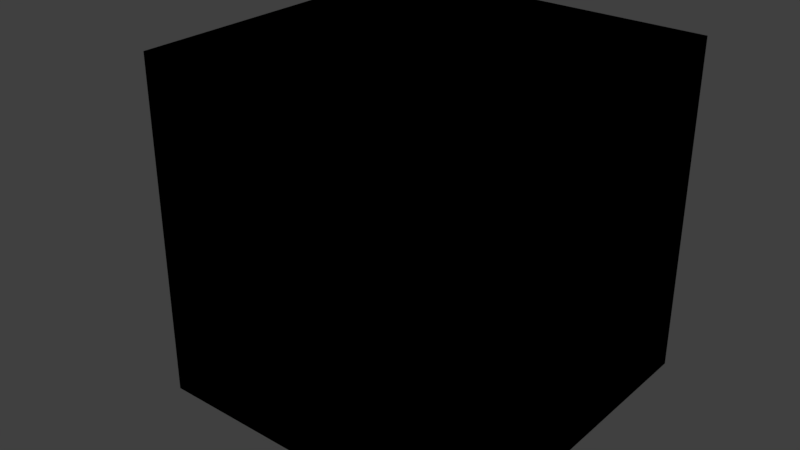 # Source: F1.blend  (saved by Blender 2.78.0; exported with 4.5.12 LTS)
import bpy
from mathutils import Matrix  # noqa: F401  (used for matrix-valued properties, if any)

bpy.ops.wm.read_factory_settings(use_empty=True)
scene = bpy.context.scene
scene.name = 'Scene'

# ---- collections
col_collection_1 = bpy.data.collections.new('Collection 1'); scene.collection.children.link(col_collection_1)

# ---- materials (node trees are filled in below, after node groups)
mat_black = bpy.data.materials.new('Black')
mat_black.alpha_threshold = 0.0
mat_black.use_transparent_shadow = False
mat_black.diffuse_color = (0.0, 0.0, 0.0, 1.0)
mat_black.roughness = 0.5
mat_glass = bpy.data.materials.new('Glass')
mat_glass.alpha_threshold = 0.0
mat_glass.use_transparent_shadow = False
mat_glass.roughness = 0.5

# ---- material node trees

# ---- world
world_world = bpy.data.worlds.new('World'); scene.world = world_world
world_world.color = (0.05088, 0.05088, 0.05088)
world_world.use_sun_shadow = False
world_world.sun_shadow_jitter_overblur = 0.0
world_world.cycles.sampling_method = 'MANUAL'

# ---- lights
light_point = bpy.data.lights.new('Point', 'POINT')
light_point.transmission_factor = 0.0
light_point.energy = 100.0
light_point.shadow_buffer_clip_start = 0.5
light_point.shadow_soft_size = 0.1
light_point.shadow_maximum_resolution = 0.006
light_point.use_absolute_resolution = True

# ---- meshes
me_cylinder_002 = bpy.data.meshes.new('Cylinder.002')
me_cylinder_002.from_pydata([(-6.939, -49.72, 5.87), (-0.9924, -49.72, 5.87), (1.981, -49.72, 0.72), (-0.9924, -49.72, -4.43), (-6.939, -49.72, -4.43), (-9.912, -49.72, 0.72), (-9.566, -49.72, 0.72), (-6.766, -49.72, -4.13), (-1.166, -49.72, -4.13), (1.635, -49.72, 0.72), (-1.166, -49.72, 5.57), (-6.766, -49.72, 5.57), (46.48, -49.72, 51.02), (-54.42, -49.72, 51.02), (46.48, -49.72, -49.58), (-54.42, -49.72, -49.58), (45.88, -49.42, -48.98), (-53.82, -49.42, -48.98), (46.48, -49.72, 0.72), (-9.912, -49.42, 0.72), (-6.939, -49.42, 5.87), (-0.9924, -49.42, 5.87), (1.981, -49.42, 0.72), (-0.9924, -49.42, -4.43), (-6.939, -49.42, -4.43), (-6.766, -49.42, -4.13), (-9.566, -49.42, 0.72), (-1.166, -49.42, -4.13), (1.635, -49.42, 0.72), (-1.166, -49.42, 5.57), (-6.766, -49.42, 5.57), (-53.82, -49.42, 50.42), (45.88, -49.42, 50.42), (45.88, -49.42, 0.72), (-54.42, 50.58, 51.02), (46.48, 50.58, 51.02), (-54.42, 50.58, -49.58), (46.48, 50.58, -49.58), (-53.82, 50.28, -48.98), (45.88, 50.28, -48.98), (45.88, 50.28, 50.42), (-53.82, 50.28, 50.42), (-54.27, 3.405, 5.87), (-54.27, -2.541, 5.87), (-54.27, -5.515, 0.72), (-54.27, -2.541, -4.43), (-54.27, 3.405, -4.43), (-54.27, 6.379, 0.72), (-54.27, 6.032, 0.72), (-54.27, 3.232, -4.13), (-54.27, -2.368, -4.13), (-54.27, -5.168, 0.72), (-54.27, -2.368, 5.57), (-54.27, 3.232, 5.57), (-53.97, 6.379, 0.72), (-53.97, 3.405, 5.87), (-53.97, -2.541, 5.87), (-53.97, -5.515, 0.72), (-53.97, -2.541, -4.43), (-53.97, 3.405, -4.43), (-53.97, 3.232, -4.13), (-53.97, 6.032, 0.72), (-53.97, -2.368, -4.13), (-53.97, -5.168, 0.72), (-53.97, -2.368, 5.57), (-53.97, 3.232, 5.57), (46.33, -2.541, 5.87), (46.33, 3.405, 5.87), (46.33, 6.379, 0.72), (46.33, 3.405, -4.43), (46.33, -2.541, -4.43), (46.33, -5.515, 0.72), (46.33, -5.168, 0.72), (46.33, -2.368, -4.13), (46.33, 3.232, -4.13), (46.33, 6.032, 0.72), (46.33, 3.232, 5.57), (46.33, -2.368, 5.57), (46.03, -5.515, 0.72), (46.03, -2.541, 5.87), (46.03, 3.405, 5.87), (46.03, 6.379, 0.72), (46.03, 3.405, -4.43), (46.03, -2.541, -4.43), (46.03, -2.368, -4.13), (46.03, -5.168, 0.72), (46.03, 3.232, -4.13), (46.03, 6.032, 0.72), (46.03, 3.232, 5.57), (46.03, -2.368, 5.57), (-54.42, -49.72, 0.72), (-53.82, -49.42, 0.72), (45.88, 50.28, 0.72), (46.48, 50.58, 0.72), (-54.42, 50.58, 0.72), (-53.82, 50.28, 0.72)], [(57, 62), (38, 60)], [(13, 0, 1, 12), (2, 3, 23, 22), (16, 83, 82, 39), (0, 1, 21, 20), (8, 9, 28, 27), (1, 2, 22, 21), (11, 6, 26, 30), (4, 5, 19, 24), (21, 29, 30, 20), (22, 28, 29, 21), (23, 27, 28, 22), (24, 25, 27, 23), (19, 26, 25, 24), (20, 30, 26, 19), (9, 10, 29, 28), (6, 7, 25, 26), (3, 4, 24, 23), (10, 11, 30, 29), (5, 0, 20, 19), (7, 8, 27, 25), (54, 95, 41, 55), (14, 3, 4, 15), (56, 31, 91, 57), (59, 38, 95, 54), (18, 71, 66, 12), (43, 44, 90, 13), (21, 20, 31, 32), (66, 67, 35, 12), (81, 92, 39, 82), (24, 23, 16, 17), (83, 16, 33, 78), (38, 39, 92, 95), (4, 5, 90, 15), (32, 31, 41, 40), (57, 91, 17, 58), (17, 16, 39, 38), (94, 47, 42, 34), (1, 2, 18, 12), (14, 15, 36, 37), (90, 44, 45, 15), (24, 17, 91, 19), (12, 35, 34, 13), (36, 94, 93, 37), (55, 41, 31, 56), (44, 45, 58, 57), (42, 43, 56, 55), (50, 51, 63, 62), (43, 44, 57, 56), (53, 48, 61, 65), (46, 47, 54, 59), (56, 64, 65, 55), (57, 63, 64, 56), (58, 62, 63, 57), (59, 60, 62, 58), (54, 61, 60, 59), (55, 65, 61, 54), (51, 52, 64, 63), (48, 49, 60, 61), (45, 46, 59, 58), (52, 53, 65, 64), (47, 42, 55, 54), (49, 50, 62, 60), (51, 50, 45, 44), (52, 51, 44, 43), (53, 52, 43, 42), (48, 53, 42, 47), (49, 48, 47, 46), (50, 49, 46, 45), (68, 69, 82, 81), (66, 67, 80, 79), (74, 75, 87, 86), (67, 68, 81, 80), (77, 72, 85, 89), (70, 71, 78, 83), (80, 88, 89, 79), (81, 87, 88, 80), (82, 86, 87, 81), (83, 84, 86, 82), (78, 85, 84, 83), (79, 89, 85, 78), (75, 76, 88, 87), (72, 73, 84, 85), (69, 70, 83, 82), (76, 77, 89, 88), (71, 66, 79, 78), (73, 74, 86, 84), (75, 74, 69, 68), (76, 75, 68, 67), (77, 76, 67, 66), (72, 77, 66, 71), (73, 72, 71, 70), (74, 73, 70, 69), (43, 13, 34, 42), (5, 0, 13, 90), (21, 32, 33, 22), (35, 93, 94, 34), (15, 45, 46, 36), (19, 91, 31, 20), (36, 46, 47, 94), (2, 3, 14, 18), (67, 68, 93, 35), (79, 32, 40, 80), (78, 33, 32, 79), (92, 81, 80, 40), (40, 41, 95, 92), (14, 70, 71, 18), (70, 14, 37, 69), (68, 69, 37, 93), (22, 33, 16, 23), (58, 17, 38, 59)])
me_cylinder_002.materials.append(mat_black)
me_cylinder_002.use_remesh_preserve_volume = False
me_cylinder_002.use_remesh_preserve_attributes = False
me_cylinder_002.use_mirror_vertex_groups = False
me_cylinder_002.update()
me_cylinder_001 = bpy.data.meshes.new('Cylinder.001')
me_cylinder_001.from_pydata([(1.981, -65.02, 0.72), (1.981, -64.72, 0.72), (-0.9924, -65.02, 5.87), (-0.9924, -64.72, 5.87), (-6.939, -65.02, 5.87), (-6.939, -64.72, 5.87), (-9.912, -65.02, 0.72), (-9.912, -64.72, 0.72), (-6.939, -65.02, -4.43), (-6.939, -64.72, -4.43), (-0.9924, -65.02, -4.43), (-0.9924, -64.72, -4.43)], [], [(0, 1, 3, 2), (2, 3, 5, 4), (4, 5, 7, 6), (6, 7, 9, 8), (3, 1, 11, 9, 7, 5), (8, 9, 11, 10), (10, 11, 1, 0), (0, 2, 4, 6, 8, 10)])
me_cylinder_001.materials.append(mat_black)
me_cylinder_001.use_remesh_preserve_volume = False
me_cylinder_001.use_remesh_preserve_attributes = False
me_cylinder_001.use_mirror_vertex_groups = False
me_cylinder_001.update()
me_cylinder = bpy.data.meshes.new('Cylinder')
me_cylinder.from_pydata([(-6.939, -64.72, 5.87), (-0.9924, -64.72, 5.87), (1.981, -64.72, 0.72), (-0.9924, -64.72, -4.43), (-6.939, -64.72, -4.43), (-9.912, -64.72, 0.72), (-9.566, -64.72, 0.72), (-6.766, -64.72, -4.13), (-1.166, -64.72, -4.13), (1.635, -64.72, 0.72), (-1.166, -64.72, 5.57), (-6.766, -64.72, 5.57), (-6.939, -49.72, 5.87), (-0.9924, -49.72, 5.87), (1.981, -49.72, 0.72), (-0.9924, -49.72, -4.43), (-6.939, -49.72, -4.43), (-9.912, -49.72, 0.72), (-9.566, -49.72, 0.72), (-6.766, -49.72, -4.13), (-1.166, -49.72, -4.13), (1.635, -49.72, 0.72), (-1.166, -49.72, 5.57), (-6.766, -49.72, 5.57)], [], [(1, 0, 11, 10), (2, 1, 10, 9), (3, 2, 9, 8), (4, 3, 8, 7), (5, 4, 7, 6), (0, 5, 6, 11), (4, 5, 17, 16), (23, 11, 6, 18), (1, 2, 14, 13), (0, 1, 13, 12), (2, 3, 15, 14), (6, 7, 19, 18), (3, 4, 16, 15), (9, 10, 22, 21), (5, 0, 12, 17), (10, 11, 23, 22), (8, 9, 21, 20), (7, 8, 20, 19)])
_uv = me_cylinder.uv_layers.new(name='UVMap')
_uv.uv.foreach_set('vector', [0.8425, 0.8964, 0.685, 0.7973, 0.6942, 0.7916, 0.8425, 0.8849, 1.0, 0.7973, 0.8425, 0.8964, 0.8425, 0.8849, 0.9908, 0.7916, 1.0, 0.5991, 1.0, 0.7973, 0.9908, 0.7916, 0.9908, 0.6049, 0.8425, 0.5, 1.0, 0.5991, 0.9908, 0.6049, 0.8425, 0.5115, 0.685, 0.5991, 0.8425, 0.5, 0.8425, 0.5115, 0.6942, 0.6049, 0.685, 0.7973, 0.685, 0.5991, 0.6942, 0.6049, 0.6942, 0.7916, 0.2728, 0.5, 0.09093, 0.5, 0.09092, 1.272e-07, 0.2728, 1.272e-07, 1.75e-07, 1.0, 0.0, 0.5, 0.08563, 0.5, 0.08563, 1.0, 0.4546, 0.0, 0.6365, 0.0, 0.6365, 0.5, 0.4546, 0.5, 0.3637, 0.0, 0.4546, 0.0, 0.4546, 0.5, 0.3637, 0.5, 0.6365, 0.0, 0.7274, 0.0, 0.7274, 0.5, 0.6365, 0.5, 0.08563, 0.5, 0.2569, 0.5, 0.2569, 1.0, 0.08563, 1.0, 0.3637, 0.5, 0.2728, 0.5, 0.2728, 1.272e-07, 0.3637, 0.0, 0.5994, 1.0, 0.4281, 1.0, 0.4281, 0.5, 0.5994, 0.5, 0.09093, 0.5, 1.312e-07, 0.5, 0.0, 2.543e-07, 0.09092, 1.272e-07, 0.4281, 1.0, 0.3425, 1.0, 0.3425, 0.5, 0.4281, 0.5, 0.685, 1.0, 0.5994, 1.0, 0.5994, 0.5, 0.685, 0.5, 0.2569, 0.5, 0.3425, 0.5, 0.3425, 1.0, 0.2569, 1.0])
me_cylinder.materials.append(mat_black)
me_cylinder.use_remesh_preserve_volume = False
me_cylinder.use_remesh_preserve_attributes = False
me_cylinder.use_mirror_vertex_groups = False
me_cylinder.update()
me_cube = bpy.data.meshes.new('Cube')
me_cube.from_pydata([(5.947, -49.85, 0.0), (2.973, -49.85, 5.15), (-2.973, -49.85, 5.15), (-5.947, -49.85, 0.0), (-2.973, -49.85, -5.15), (2.973, -49.85, -5.15), (5.6, -49.85, 0.0), (2.8, -49.85, 4.85), (-2.8, -49.85, 4.85), (-5.6, -49.85, 0.0), (-2.8, -49.85, -4.85), (2.8, -49.85, -4.85), (-11.89, 0.0, -5.15), (-11.89, 0.0, 5.15), (-5.947, 10.3, -5.15), (-5.947, 10.3, 5.15), (5.947, 10.3, -5.15), (5.947, 10.3, 5.15), (11.89, 0.0, -5.15), (11.89, 0.0, 5.15), (5.947, -10.3, -5.15), (5.947, -10.3, 5.15), (-5.947, -10.3, -5.15), (-5.947, -10.3, 5.15), (5.947, -10.3, 0.0), (2.973, -10.3, 5.15), (-2.973, -10.3, 5.15), (-5.947, -10.3, 0.0), (-2.973, -10.3, -5.15), (2.973, -10.3, -5.15), (5.6, -10.3, 0.0), (2.8, -10.3, 4.85), (-2.8, -10.3, 4.85), (-5.6, -10.3, 0.0), (-2.8, -10.3, -4.85), (2.8, -10.3, -4.85), (5.774, -10.0, 4.85), (5.774, -10.0, -4.85), (11.55, 0.0, 4.85), (11.55, 0.0, -4.85), (5.774, 10.0, 4.85), (5.774, 10.0, -4.85), (-5.774, 10.0, 4.85), (-5.774, 10.0, -4.85), (-11.55, 0.0, 4.85), (-11.55, 0.0, -4.85), (5.774, -10.0, 0.0), (-5.774, -10.0, 0.0), (2.8, -10.0, 4.85), (5.6, -10.0, 0.0), (-2.8, -10.0, 4.85), (-5.6, -10.0, 0.0), (-2.8, -10.0, -4.85), (2.8, -10.0, -4.85), (-5.774, -10.0, -4.85), (-5.774, -10.0, 4.85)], [], [(2, 3, 9, 8), (1, 2, 8, 7), (0, 1, 7, 6), (5, 0, 6, 11), (4, 5, 11, 10), (3, 4, 10, 9), (12, 13, 15, 14), (14, 15, 17, 16), (16, 17, 19, 18), (18, 19, 21, 24, 20), (21, 25, 24), (22, 27, 23, 13, 12), (12, 14, 16, 18, 20, 22), (34, 35, 53, 52), (30, 31, 48, 49), (33, 34, 52, 51), (51, 52, 54, 47), (6, 7, 31, 30), (4, 3, 27, 28), (10, 11, 35, 34), (1, 0, 24, 25), (7, 8, 32, 31), (5, 4, 28, 29), (11, 6, 30, 35), (2, 1, 25, 26), (8, 9, 33, 32), (0, 5, 29, 24), (3, 2, 26, 27), (9, 10, 34, 33), (43, 41, 40, 42), (45, 43, 42, 44), (23, 27, 26), (22, 28, 27), (29, 20, 24), (17, 15, 13, 23, 26, 25, 21, 19), (49, 48, 36, 46, 37, 53), (46, 37, 53, 49), (47, 55, 50, 51), (51, 50, 55, 47, 54, 52), (36, 46, 49, 48), (31, 32, 50, 48), (36, 48, 50, 55, 44, 42, 40, 38), (35, 30, 49, 53), (32, 33, 51, 50), (41, 39, 38, 40), (39, 37, 46, 36, 38), (43, 45, 54, 52, 53, 37, 39, 41), (54, 45, 44, 55, 47)])
me_cube.materials.append(mat_glass)
me_cube.use_remesh_preserve_volume = False
me_cube.use_remesh_preserve_attributes = False
me_cube.use_mirror_vertex_groups = False
me_cube.update()

# ---- objects
ob_voodoo_room = bpy.data.objects.new('Voodoo Room', None)
ob_voodoo_cube = bpy.data.objects.new('Voodoo Cube', me_cylinder_002)
ob_wall1 = bpy.data.objects.new('Wall1', me_cylinder_001)
ob_wall2 = bpy.data.objects.new('Wall2', me_cylinder)
ob_skydeck = bpy.data.objects.new('Skydeck', me_cube)
ob_point = bpy.data.objects.new('Point', light_point)

# ---- transforms, parenting, visibility, modifiers, constraints
ob_voodoo_room.location = (0.0, 0.0, 0.0)
ob_voodoo_room.empty_image_offset = (0.0, 0.0)
ob_voodoo_room.lineart.crease_threshold = 0.0
ob_voodoo_cube.parent = ob_voodoo_room
ob_voodoo_cube.matrix_parent_inverse = Matrix(((1.0, 0.0, 0.0, 3.966), (0.0, 1.0, 0.0, -0.432), (0.0, 0.0, 1.0, -0.72), (0.0, 0.0, 0.0, 1.0)))
ob_voodoo_cube.location = (0.0, 0.0, 0.0)
ob_voodoo_cube.hide_viewport = True
ob_voodoo_cube.lineart.crease_threshold = 0.0
ob_wall1.parent = ob_voodoo_room
ob_wall1.matrix_parent_inverse = Matrix(((1.0, 0.0, 0.0, 3.966), (0.0, 1.0, 0.0, -0.432), (0.0, 0.0, 1.0, -0.72), (0.0, 0.0, 0.0, 1.0)))
ob_wall1.location = (0.0, 0.0, 0.0)
ob_wall1.rotation_mode = 'ZXY'
ob_wall1.lineart.crease_threshold = 0.0
ob_wall2.parent = ob_voodoo_room
ob_wall2.matrix_parent_inverse = Matrix(((1.0, 0.0, 0.0, 3.966), (0.0, 1.0, 0.0, -0.432), (0.0, 0.0, 1.0, -0.72), (0.0, 0.0, 0.0, 1.0)))
ob_wall2.location = (0.0, 0.0, 0.0)
ob_wall2.lineart.crease_threshold = 0.0
ob_skydeck.location = (0.0, 0.0, 0.0)
ob_skydeck.lineart.crease_threshold = 0.0
ob_point.location = (-7.932, 0.864, 1.44)
ob_point.lineart.crease_threshold = 0.0

# ---- collection membership
col_collection_1.objects.link(ob_voodoo_room)
col_collection_1.objects.link(ob_voodoo_cube)
col_collection_1.objects.link(ob_wall1)
col_collection_1.objects.link(ob_wall2)
col_collection_1.objects.link(ob_skydeck)
col_collection_1.objects.link(ob_point)

# ---- scene / render settings (as saved in the file)
scene.frame_start = 1; scene.frame_end = 250; scene.frame_set(2)
scene.render.engine = 'BLENDER_EEVEE_NEXT'
scene.render.resolution_percentage = 50
scene.render.dither_intensity = 0.0
scene.cycles.use_denoising = False
scene.cycles.samples = 128
scene.cycles.sampling_pattern = 'TABULATED_SOBOL'
scene.cycles.light_sampling_threshold = 0.0
scene.cycles.use_adaptive_sampling = False
scene.cycles.use_light_tree = False
scene.cycles.blur_glossy = 0.0
scene.cycles.sample_clamp_indirect = 0.0
scene.view_settings.view_transform = 'Standard'
bpy.context.view_layer.update()

# ---- added for rendering (the .blend has no active camera): camera
cam_auto = bpy.data.cameras.new('AutoCamera')
cam_auto.lens = 50.0
cam_auto.sensor_width = 36.0
cam_auto.clip_end = 2983.69
ob_auto_camera = bpy.data.objects.new('AutoCamera', cam_auto)
scene.collection.objects.link(ob_auto_camera)
ob_auto_camera.location = (166.046, -211.448, 136.729)
ob_auto_camera.rotation_euler = (1.09748, -7.21219e-08, 0.694738)
scene.camera = ob_auto_camera
bpy.context.view_layer.update()
